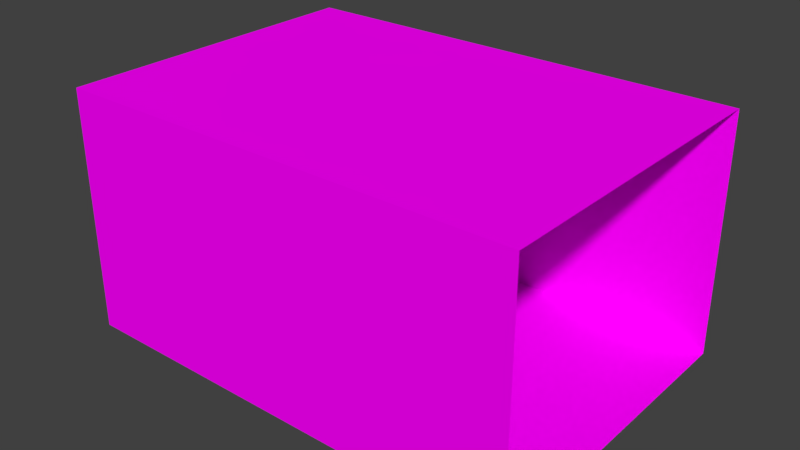 # Source: oldTavern.blend  (saved by Blender 2.77.0; exported with 4.5.12 LTS)
import bpy
from mathutils import Matrix  # noqa: F401  (used for matrix-valued properties, if any)

bpy.ops.wm.read_factory_settings(use_empty=True)
scene = bpy.context.scene
scene.name = 'Scene'

# ---- collections
col_collection_1 = bpy.data.collections.new('Collection 1'); scene.collection.children.link(col_collection_1)

# ---- images (referenced by path relative to the original .blend; pixels are not part of the script)
import os
ASSET_DIR = os.environ.get("B2B_ASSET_DIR", "")  # directory of the original .blend (textures are referenced by path, not embedded)
HERE = os.path.dirname(os.path.abspath(__file__))  # packed textures are extracted next to this script under _unpacked/

def load_image(name, relpath, width, height, colorspace="sRGB"):
    """Load a texture the original file referenced (path relative to the .blend, or extracted next to this script)."""
    p = next((c for c in (os.path.join(HERE, relpath), os.path.join(ASSET_DIR, relpath)) if relpath and os.path.exists(c)), "")
    if p:
        img = bpy.data.images.load(p, check_existing=True)
        img.name = name
    else:  # same state as the original file: an image datablock whose file is absent (Cycles renders it pink)
        img = bpy.data.images.new(name, width, height)
        img.source = "FILE"
        img.filepath = "//" + (relpath or name)
    img.colorspace_settings.name = colorspace
    return img
img_colorpalette_jpg = load_image('colorPalette.jpg', 'colorPalette.jpg', 1024, 1024, 'sRGB')

# ---- materials (node trees are filled in below, after node groups)
mat_material = bpy.data.materials.new('Material')
mat_material.alpha_threshold = 0.0
mat_material.roughness = 0.5
mat_material.line_color = (0.0, 0.0, 0.0, 1.0)

# ---- material node trees
mat_material.use_nodes = True; mat_material.node_tree.nodes.clear()
_N = mat_material.node_tree.nodes; _L = mat_material.node_tree.links
n0 = _N.new('ShaderNodeOutputMaterial'); n0.name = 'Material Output'; n0.location = (300, 300)
n1 = _N.new('ShaderNodeBsdfDiffuse'); n1.name = 'Diffuse BSDF'; n1.location = (10, 300)
n2 = _N.new('ShaderNodeTexImage'); n2.name = 'Image Texture'; n2.location = (228, 132)
n2.width = 140
n2.image = img_colorpalette_jpg
n3 = _N.new('ShaderNodeTexCoord'); n3.name = 'Texture Coordinate'; n3.location = (-183, 230)
_L.new(n1.outputs[0], n0.inputs[0])
_L.new(n3.outputs[2], n2.inputs[0])
_L.new(n2.outputs[0], n1.inputs[0])
n0.is_active_output = True

# ---- world
world_world = bpy.data.worlds.new('World'); scene.world = world_world
world_world.color = (0.05088, 0.05088, 0.05088)
world_world.use_sun_shadow = False
world_world.sun_shadow_jitter_overblur = 0.0
world_world.cycles.sampling_method = 'MANUAL'

# ---- meshes
me_cube = bpy.data.meshes.new('Cube')
me_cube.from_pydata([(1.204, 0.834, -0.9215), (1.204, -0.834, -0.9215), (-1.204, -0.834, -0.9215), (-1.204, 0.834, -0.9215), (1.204, 0.834, 0.3356), (1.204, -0.834, 0.3356), (-1.204, -0.834, 0.3356), (-1.204, 0.834, 0.3356)], [], [(0, 3, 2, 1), (4, 5, 6, 7), (1, 2, 6, 5), (2, 3, 7, 6), (4, 7, 3, 0)])
_uv = me_cube.uv_layers.new(name='UVMap')
_uv.uv.foreach_set('vector', [0.6639, 0.1079, 0.6639, 0.1167, 0.6599, 0.1167, 0.6599, 0.1079, 0.6559, 0.1079, 0.6599, 0.1079, 0.6599, 0.1167, 0.6559, 0.1167, 0.6669, 0.1079, 0.6669, 0.1167, 0.6639, 0.1167, 0.6639, 0.1079, 0.6619, 0.1167, 0.6619, 0.1228, 0.6589, 0.1228, 0.6589, 0.1167, 0.6559, 0.1256, 0.6559, 0.1167, 0.6589, 0.1167, 0.6589, 0.1256])
me_cube.materials.append(mat_material)
me_cube.use_remesh_preserve_volume = False
me_cube.use_remesh_preserve_attributes = False
me_cube.use_mirror_vertex_groups = False
me_cube.update()

# ---- objects
ob_cube = bpy.data.objects.new('Cube', me_cube)

# ---- transforms, parenting, visibility, modifiers, constraints
ob_cube.location = (0.0, 0.0, 5.048)
ob_cube.scale = (5.415, 5.415, 5.415)
ob_cube.lock_rotations_4d = False
ob_cube.empty_display_type = 'ARROWS'
ob_cube.lineart.crease_threshold = 0.0

# ---- collection membership
col_collection_1.objects.link(ob_cube)

# ---- scene / render settings (as saved in the file)
scene.frame_start = 1; scene.frame_end = 250; scene.frame_set(1)
scene.render.engine = 'CYCLES'
scene.render.resolution_percentage = 50
scene.render.dither_intensity = 0.0
scene.cycles.use_denoising = False
scene.cycles.samples = 128
scene.cycles.sampling_pattern = 'TABULATED_SOBOL'
scene.cycles.light_sampling_threshold = 0.0
scene.cycles.use_adaptive_sampling = False
scene.cycles.use_light_tree = False
scene.cycles.blur_glossy = 0.0
scene.cycles.sample_clamp_indirect = 0.0
scene.view_settings.view_transform = 'Standard'
bpy.context.view_layer.update()

# ---- added for rendering (the .blend has no active camera and no usable light): camera, sun
cam_auto = bpy.data.cameras.new('AutoCamera')
cam_auto.lens = 50.0
cam_auto.sensor_width = 36.0
cam_auto.clip_end = 1000.0
ob_auto_camera = bpy.data.objects.new('AutoCamera', cam_auto)
scene.collection.objects.link(ob_auto_camera)
ob_auto_camera.location = (15.9722, -19.1667, 16.2394)
ob_auto_camera.rotation_euler = (1.09748, -7.21219e-08, 0.694738)
scene.camera = ob_auto_camera
light_auto_sun = bpy.data.lights.new('AutoSun', 'SUN')
light_auto_sun.energy = 3.0
light_auto_sun.angle = 0.0523599
ob_auto_sun = bpy.data.objects.new('AutoSun', light_auto_sun)
scene.collection.objects.link(ob_auto_sun)
ob_auto_sun.rotation_euler = (0.872665, 0.174533, 0.523599)
bpy.context.view_layer.update()
